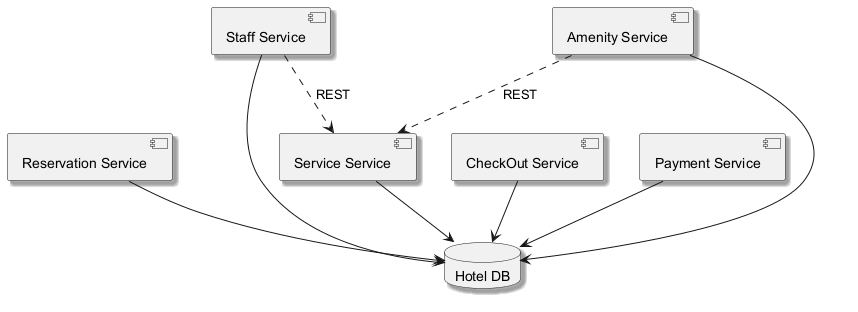

The diagram above was rendered by PlantUML. Its source (embedded in the PNG):
@startuml
skinparam backgroundColor #FFFFFF
skinparam classBackgroundColor #F1F8E9
skinparam classBorderColor #33691E
skinparam shadowing true
component "Reservation Service" as C_ReservationService
component "Service Service" as C_ServiceService
component "Staff Service" as C_StaffService
component "CheckOut Service" as C_CheckOutService
component "Payment Service" as C_PaymentService
component "Amenity Service" as C_AmenityService
database "Hotel DB" as DB_hotel
C_ReservationService --> DB_hotel
C_ServiceService --> DB_hotel
C_StaffService --> DB_hotel
C_CheckOutService --> DB_hotel
C_PaymentService --> DB_hotel
C_AmenityService --> DB_hotel
C_AmenityService ..> C_ServiceService : REST
C_StaffService ..> C_ServiceService : REST
@enduml